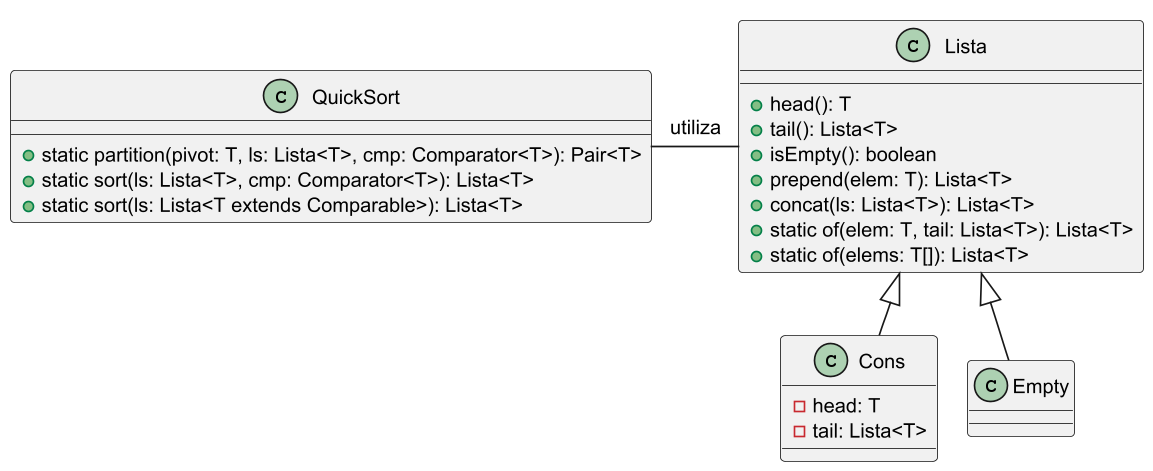

The diagram above was rendered by PlantUML. Its source (embedded in the PNG):
@startuml
skinparam dpi 400
skinparam DefaultFontSize 12
scale 0.4
class Lista {
    +head(): T
    +tail(): Lista<T>
    +isEmpty(): boolean
    +prepend(elem: T): Lista<T>
    +concat(ls: Lista<T>): Lista<T>
    +static of(elem: T, tail: Lista<T>): Lista<T>
    +static of(elems: T[]): Lista<T>
}

class Cons {
    -head: T
    -tail: Lista<T>
}

class Empty {
}

class QuickSort {
    +static partition(pivot: T, ls: Lista<T>, cmp: Comparator<T>): Pair<T>
    +static sort(ls: Lista<T>, cmp: Comparator<T>): Lista<T>
    +static sort(ls: Lista<T extends Comparable>): Lista<T>
}

Lista <|-- Cons
Lista <|-- Empty
QuickSort -r- Lista : utiliza

@enduml